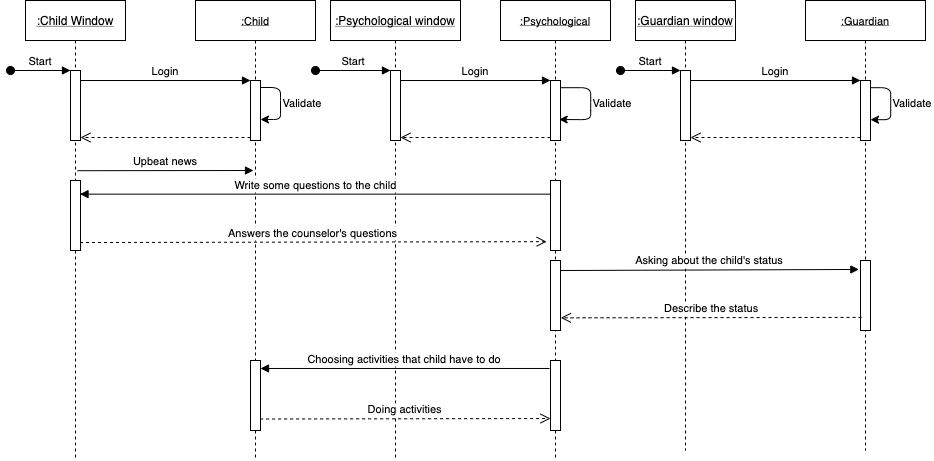

The diagram above was exported from draw.io. Its source (the exported page's mxGraphModel, read from the mxfile embedded in the PNG):
<mxGraphModel dx="946" dy="589" grid="1" gridSize="10" guides="1" tooltips="1" connect="1" arrows="1" fold="1" page="1" pageScale="1" pageWidth="850" pageHeight="1100" background="#FFFFFF" math="0" shadow="0">
  <root>
    <mxCell id="0" />
    <mxCell id="1" parent="0" />
    <mxCell id="3nuBFxr9cyL0pnOWT2aG-1" value=":Child Window" style="shape=umlLifeline;perimeter=lifelinePerimeter;container=1;collapsible=0;recursiveResize=0;rounded=0;shadow=0;strokeWidth=1;fontStyle=4" parent="1" vertex="1">
      <mxGeometry x="25" y="80" width="100" height="460" as="geometry" />
    </mxCell>
    <mxCell id="3nuBFxr9cyL0pnOWT2aG-2" value="" style="points=[];perimeter=orthogonalPerimeter;rounded=0;shadow=0;strokeWidth=1;" parent="3nuBFxr9cyL0pnOWT2aG-1" vertex="1">
      <mxGeometry x="45" y="70" width="10" height="70" as="geometry" />
    </mxCell>
    <mxCell id="3nuBFxr9cyL0pnOWT2aG-3" value="Start" style="verticalAlign=bottom;startArrow=oval;endArrow=block;startSize=8;shadow=0;strokeWidth=1;" parent="3nuBFxr9cyL0pnOWT2aG-1" target="3nuBFxr9cyL0pnOWT2aG-2" edge="1">
      <mxGeometry relative="1" as="geometry">
        <mxPoint x="-15" y="70" as="sourcePoint" />
      </mxGeometry>
    </mxCell>
    <mxCell id="xRGsAcluZyh9RpMr8_n0-85" value="" style="points=[];perimeter=orthogonalPerimeter;rounded=0;shadow=0;strokeWidth=1;" vertex="1" parent="3nuBFxr9cyL0pnOWT2aG-1">
      <mxGeometry x="45" y="180" width="10" height="70" as="geometry" />
    </mxCell>
    <mxCell id="3nuBFxr9cyL0pnOWT2aG-5" value=":Child" style="shape=umlLifeline;perimeter=lifelinePerimeter;container=1;collapsible=0;recursiveResize=0;rounded=0;shadow=0;strokeWidth=1;fontStyle=4;fontSize=11;" parent="1" vertex="1">
      <mxGeometry x="195" y="80" width="120" height="460" as="geometry" />
    </mxCell>
    <mxCell id="3nuBFxr9cyL0pnOWT2aG-6" value="" style="points=[];perimeter=orthogonalPerimeter;rounded=0;shadow=0;strokeWidth=1;" parent="3nuBFxr9cyL0pnOWT2aG-5" vertex="1">
      <mxGeometry x="55" y="80" width="10" height="60" as="geometry" />
    </mxCell>
    <mxCell id="xRGsAcluZyh9RpMr8_n0-73" value="" style="endArrow=classic;html=1;fontSize=11;" edge="1" parent="3nuBFxr9cyL0pnOWT2aG-5" source="3nuBFxr9cyL0pnOWT2aG-6" target="3nuBFxr9cyL0pnOWT2aG-6">
      <mxGeometry width="50" height="50" relative="1" as="geometry">
        <mxPoint x="35" y="120" as="sourcePoint" />
        <mxPoint x="125" y="87" as="targetPoint" />
        <Array as="points">
          <mxPoint x="85" y="87" />
          <mxPoint x="85" y="100" />
          <mxPoint x="85" y="119" />
        </Array>
      </mxGeometry>
    </mxCell>
    <mxCell id="xRGsAcluZyh9RpMr8_n0-98" value="" style="points=[];perimeter=orthogonalPerimeter;rounded=0;shadow=0;strokeWidth=1;" vertex="1" parent="3nuBFxr9cyL0pnOWT2aG-5">
      <mxGeometry x="55" y="360" width="10" height="70" as="geometry" />
    </mxCell>
    <mxCell id="3nuBFxr9cyL0pnOWT2aG-7" value="" style="verticalAlign=bottom;endArrow=open;dashed=1;endSize=8;exitX=0;exitY=0.95;shadow=0;strokeWidth=1;" parent="1" source="3nuBFxr9cyL0pnOWT2aG-6" target="3nuBFxr9cyL0pnOWT2aG-2" edge="1">
      <mxGeometry relative="1" as="geometry">
        <mxPoint x="180" y="236" as="targetPoint" />
      </mxGeometry>
    </mxCell>
    <mxCell id="3nuBFxr9cyL0pnOWT2aG-8" value="Login" style="verticalAlign=bottom;endArrow=block;entryX=0;entryY=0;shadow=0;strokeWidth=1;" parent="1" source="3nuBFxr9cyL0pnOWT2aG-2" target="3nuBFxr9cyL0pnOWT2aG-6" edge="1">
      <mxGeometry relative="1" as="geometry">
        <mxPoint x="180" y="160" as="sourcePoint" />
      </mxGeometry>
    </mxCell>
    <mxCell id="xRGsAcluZyh9RpMr8_n0-21" value=":Psychological window" style="shape=umlLifeline;perimeter=lifelinePerimeter;container=1;collapsible=0;recursiveResize=0;rounded=0;shadow=0;strokeWidth=1;fontStyle=4" vertex="1" parent="1">
      <mxGeometry x="330" y="80" width="130" height="460" as="geometry" />
    </mxCell>
    <mxCell id="xRGsAcluZyh9RpMr8_n0-22" value="" style="points=[];perimeter=orthogonalPerimeter;rounded=0;shadow=0;strokeWidth=1;" vertex="1" parent="xRGsAcluZyh9RpMr8_n0-21">
      <mxGeometry x="60" y="70" width="10" height="70" as="geometry" />
    </mxCell>
    <mxCell id="xRGsAcluZyh9RpMr8_n0-23" value="Start" style="verticalAlign=bottom;startArrow=oval;endArrow=block;startSize=8;shadow=0;strokeWidth=1;" edge="1" parent="xRGsAcluZyh9RpMr8_n0-21" target="xRGsAcluZyh9RpMr8_n0-22">
      <mxGeometry relative="1" as="geometry">
        <mxPoint x="-15" y="70" as="sourcePoint" />
      </mxGeometry>
    </mxCell>
    <mxCell id="xRGsAcluZyh9RpMr8_n0-25" value=":Psychological" style="shape=umlLifeline;perimeter=lifelinePerimeter;container=1;collapsible=0;recursiveResize=0;rounded=0;shadow=0;strokeWidth=1;fontStyle=4;fontSize=11;" vertex="1" parent="1">
      <mxGeometry x="500" y="80" width="110" height="460" as="geometry" />
    </mxCell>
    <mxCell id="xRGsAcluZyh9RpMr8_n0-26" value="" style="points=[];perimeter=orthogonalPerimeter;rounded=0;shadow=0;strokeWidth=1;" vertex="1" parent="xRGsAcluZyh9RpMr8_n0-25">
      <mxGeometry x="50" y="80" width="10" height="60" as="geometry" />
    </mxCell>
    <mxCell id="xRGsAcluZyh9RpMr8_n0-77" value="" style="endArrow=classic;html=1;fontSize=11;entryX=0.871;entryY=0.65;entryDx=0;entryDy=0;entryPerimeter=0;" edge="1" parent="xRGsAcluZyh9RpMr8_n0-25" source="xRGsAcluZyh9RpMr8_n0-26" target="xRGsAcluZyh9RpMr8_n0-26">
      <mxGeometry width="50" height="50" relative="1" as="geometry">
        <mxPoint x="60.48000000000002" y="86.76000000000005" as="sourcePoint" />
        <mxPoint x="60" y="119.23999999999995" as="targetPoint" />
        <Array as="points">
          <mxPoint x="90.19000000000005" y="87.19999999999999" />
          <mxPoint x="90.19000000000005" y="100.19999999999999" />
          <mxPoint x="90.19000000000005" y="119.19999999999999" />
        </Array>
      </mxGeometry>
    </mxCell>
    <mxCell id="xRGsAcluZyh9RpMr8_n0-84" value="" style="points=[];perimeter=orthogonalPerimeter;rounded=0;shadow=0;strokeWidth=1;" vertex="1" parent="xRGsAcluZyh9RpMr8_n0-25">
      <mxGeometry x="50" y="180" width="10" height="70" as="geometry" />
    </mxCell>
    <mxCell id="xRGsAcluZyh9RpMr8_n0-89" value="" style="points=[];perimeter=orthogonalPerimeter;rounded=0;shadow=0;strokeWidth=1;" vertex="1" parent="xRGsAcluZyh9RpMr8_n0-25">
      <mxGeometry x="50" y="260" width="10" height="70" as="geometry" />
    </mxCell>
    <mxCell id="xRGsAcluZyh9RpMr8_n0-97" value="" style="points=[];perimeter=orthogonalPerimeter;rounded=0;shadow=0;strokeWidth=1;" vertex="1" parent="xRGsAcluZyh9RpMr8_n0-25">
      <mxGeometry x="50" y="360" width="10" height="70" as="geometry" />
    </mxCell>
    <mxCell id="xRGsAcluZyh9RpMr8_n0-27" value="" style="verticalAlign=bottom;endArrow=open;dashed=1;endSize=8;exitX=0;exitY=0.95;shadow=0;strokeWidth=1;" edge="1" parent="1" source="xRGsAcluZyh9RpMr8_n0-26" target="xRGsAcluZyh9RpMr8_n0-22">
      <mxGeometry relative="1" as="geometry">
        <mxPoint x="485" y="236" as="targetPoint" />
      </mxGeometry>
    </mxCell>
    <mxCell id="xRGsAcluZyh9RpMr8_n0-28" value="Login" style="verticalAlign=bottom;endArrow=block;entryX=0;entryY=0;shadow=0;strokeWidth=1;" edge="1" parent="1" source="xRGsAcluZyh9RpMr8_n0-22" target="xRGsAcluZyh9RpMr8_n0-26">
      <mxGeometry relative="1" as="geometry">
        <mxPoint x="485" y="160" as="sourcePoint" />
      </mxGeometry>
    </mxCell>
    <mxCell id="xRGsAcluZyh9RpMr8_n0-31" value=":Guardian window" style="shape=umlLifeline;perimeter=lifelinePerimeter;container=1;collapsible=0;recursiveResize=0;rounded=0;shadow=0;strokeWidth=1;fontStyle=4" vertex="1" parent="1">
      <mxGeometry x="635" y="80" width="100" height="450" as="geometry" />
    </mxCell>
    <mxCell id="xRGsAcluZyh9RpMr8_n0-32" value="" style="points=[];perimeter=orthogonalPerimeter;rounded=0;shadow=0;strokeWidth=1;" vertex="1" parent="xRGsAcluZyh9RpMr8_n0-31">
      <mxGeometry x="45" y="70" width="10" height="70" as="geometry" />
    </mxCell>
    <mxCell id="xRGsAcluZyh9RpMr8_n0-33" value="Start" style="verticalAlign=bottom;startArrow=oval;endArrow=block;startSize=8;shadow=0;strokeWidth=1;" edge="1" parent="xRGsAcluZyh9RpMr8_n0-31" target="xRGsAcluZyh9RpMr8_n0-32">
      <mxGeometry relative="1" as="geometry">
        <mxPoint x="-15" y="70" as="sourcePoint" />
      </mxGeometry>
    </mxCell>
    <mxCell id="xRGsAcluZyh9RpMr8_n0-35" value=":Guardian" style="shape=umlLifeline;perimeter=lifelinePerimeter;container=1;collapsible=0;recursiveResize=0;rounded=0;shadow=0;strokeWidth=1;fontStyle=4;fontSize=11;" vertex="1" parent="1">
      <mxGeometry x="805" y="80" width="120" height="450" as="geometry" />
    </mxCell>
    <mxCell id="xRGsAcluZyh9RpMr8_n0-36" value="" style="points=[];perimeter=orthogonalPerimeter;rounded=0;shadow=0;strokeWidth=1;" vertex="1" parent="xRGsAcluZyh9RpMr8_n0-35">
      <mxGeometry x="55" y="80" width="10" height="60" as="geometry" />
    </mxCell>
    <mxCell id="xRGsAcluZyh9RpMr8_n0-79" value="" style="endArrow=classic;html=1;fontSize=11;" edge="1" parent="xRGsAcluZyh9RpMr8_n0-35" source="xRGsAcluZyh9RpMr8_n0-36" target="xRGsAcluZyh9RpMr8_n0-36">
      <mxGeometry width="50" height="50" relative="1" as="geometry">
        <mxPoint x="55.48000000000002" y="86.76000000000008" as="sourcePoint" />
        <mxPoint x="55.000000000000114" y="119.23999999999998" as="targetPoint" />
        <Array as="points">
          <mxPoint x="85.19000000000005" y="87.20000000000002" />
          <mxPoint x="85.19000000000005" y="100.20000000000002" />
          <mxPoint x="85.19000000000005" y="119.20000000000002" />
        </Array>
      </mxGeometry>
    </mxCell>
    <mxCell id="xRGsAcluZyh9RpMr8_n0-88" value="" style="points=[];perimeter=orthogonalPerimeter;rounded=0;shadow=0;strokeWidth=1;" vertex="1" parent="xRGsAcluZyh9RpMr8_n0-35">
      <mxGeometry x="55" y="260" width="10" height="70" as="geometry" />
    </mxCell>
    <mxCell id="xRGsAcluZyh9RpMr8_n0-37" value="" style="verticalAlign=bottom;endArrow=open;dashed=1;endSize=8;exitX=0;exitY=0.95;shadow=0;strokeWidth=1;" edge="1" parent="1" source="xRGsAcluZyh9RpMr8_n0-36" target="xRGsAcluZyh9RpMr8_n0-32">
      <mxGeometry relative="1" as="geometry">
        <mxPoint x="790" y="236" as="targetPoint" />
      </mxGeometry>
    </mxCell>
    <mxCell id="xRGsAcluZyh9RpMr8_n0-38" value="Login" style="verticalAlign=bottom;endArrow=block;entryX=0;entryY=0;shadow=0;strokeWidth=1;" edge="1" parent="1" source="xRGsAcluZyh9RpMr8_n0-32" target="xRGsAcluZyh9RpMr8_n0-36">
      <mxGeometry relative="1" as="geometry">
        <mxPoint x="790" y="160" as="sourcePoint" />
      </mxGeometry>
    </mxCell>
    <mxCell id="xRGsAcluZyh9RpMr8_n0-76" value="Validate" style="text;html=1;strokeColor=none;fillColor=none;align=center;verticalAlign=middle;whiteSpace=wrap;rounded=0;fontSize=11;" vertex="1" parent="1">
      <mxGeometry x="282" y="173" width="40" height="20" as="geometry" />
    </mxCell>
    <mxCell id="xRGsAcluZyh9RpMr8_n0-78" value="Validate" style="text;html=1;strokeColor=none;fillColor=none;align=center;verticalAlign=middle;whiteSpace=wrap;rounded=0;fontSize=11;" vertex="1" parent="1">
      <mxGeometry x="592.19" y="173.2" width="40" height="20" as="geometry" />
    </mxCell>
    <mxCell id="xRGsAcluZyh9RpMr8_n0-80" value="Validate" style="text;html=1;strokeColor=none;fillColor=none;align=center;verticalAlign=middle;whiteSpace=wrap;rounded=0;fontSize=11;" vertex="1" parent="1">
      <mxGeometry x="892.19" y="173.20000000000002" width="40" height="20" as="geometry" />
    </mxCell>
    <mxCell id="xRGsAcluZyh9RpMr8_n0-82" value="Upbeat news" style="verticalAlign=bottom;endArrow=block;shadow=0;strokeWidth=1;exitX=0.52;exitY=0.37;exitDx=0;exitDy=0;exitPerimeter=0;" edge="1" parent="1" source="3nuBFxr9cyL0pnOWT2aG-1">
      <mxGeometry relative="1" as="geometry">
        <mxPoint x="80" y="250" as="sourcePoint" />
        <mxPoint x="253" y="250" as="targetPoint" />
      </mxGeometry>
    </mxCell>
    <mxCell id="xRGsAcluZyh9RpMr8_n0-83" value="Write some questions to the child" style="verticalAlign=bottom;endArrow=block;shadow=0;strokeWidth=1;exitX=0.033;exitY=0.195;exitDx=0;exitDy=0;exitPerimeter=0;entryX=0.95;entryY=0.195;entryDx=0;entryDy=0;entryPerimeter=0;" edge="1" parent="1" source="xRGsAcluZyh9RpMr8_n0-84" target="xRGsAcluZyh9RpMr8_n0-85">
      <mxGeometry relative="1" as="geometry">
        <mxPoint x="390" y="280" as="sourcePoint" />
        <mxPoint x="550" y="280" as="targetPoint" />
      </mxGeometry>
    </mxCell>
    <mxCell id="xRGsAcluZyh9RpMr8_n0-86" value="Answers the counselor's questions" style="verticalAlign=bottom;endArrow=open;dashed=1;endSize=8;exitX=0.95;exitY=0.886;shadow=0;strokeWidth=1;exitDx=0;exitDy=0;exitPerimeter=0;entryX=-0.383;entryY=0.874;entryDx=0;entryDy=0;entryPerimeter=0;" edge="1" parent="1" source="xRGsAcluZyh9RpMr8_n0-85" target="xRGsAcluZyh9RpMr8_n0-84">
      <mxGeometry relative="1" as="geometry">
        <mxPoint x="175" y="320" as="targetPoint" />
        <mxPoint x="335" y="320" as="sourcePoint" />
      </mxGeometry>
    </mxCell>
    <mxCell id="xRGsAcluZyh9RpMr8_n0-91" value="Asking about the child's status" style="verticalAlign=bottom;endArrow=block;shadow=0;strokeWidth=1;entryX=-0.165;entryY=0.128;entryDx=0;entryDy=0;entryPerimeter=0;exitX=1;exitY=0.143;exitDx=0;exitDy=0;exitPerimeter=0;" edge="1" parent="1" source="xRGsAcluZyh9RpMr8_n0-89" target="xRGsAcluZyh9RpMr8_n0-88">
      <mxGeometry relative="1" as="geometry">
        <mxPoint x="570" y="350" as="sourcePoint" />
        <mxPoint x="840" y="350" as="targetPoint" />
      </mxGeometry>
    </mxCell>
    <mxCell id="xRGsAcluZyh9RpMr8_n0-92" value="Describe the status" style="verticalAlign=bottom;endArrow=open;dashed=1;endSize=8;exitX=0.107;exitY=0.813;shadow=0;strokeWidth=1;exitDx=0;exitDy=0;exitPerimeter=0;entryX=1.029;entryY=0.819;entryDx=0;entryDy=0;entryPerimeter=0;" edge="1" parent="1" source="xRGsAcluZyh9RpMr8_n0-88" target="xRGsAcluZyh9RpMr8_n0-89">
      <mxGeometry relative="1" as="geometry">
        <mxPoint x="590" y="400" as="targetPoint" />
        <mxPoint x="750" y="400" as="sourcePoint" />
      </mxGeometry>
    </mxCell>
    <mxCell id="xRGsAcluZyh9RpMr8_n0-99" value="Choosing activities that child have to do" style="verticalAlign=bottom;endArrow=block;shadow=0;strokeWidth=1;exitX=-0.1;exitY=0.114;exitDx=0;exitDy=0;exitPerimeter=0;" edge="1" parent="1" source="xRGsAcluZyh9RpMr8_n0-97" target="xRGsAcluZyh9RpMr8_n0-98">
      <mxGeometry relative="1" as="geometry">
        <mxPoint x="540.8299999999999" y="450" as="sourcePoint" />
        <mxPoint x="260" y="450" as="targetPoint" />
      </mxGeometry>
    </mxCell>
    <mxCell id="xRGsAcluZyh9RpMr8_n0-101" value="Doing activities" style="verticalAlign=bottom;endArrow=open;dashed=1;endSize=8;exitX=0.961;exitY=0.836;shadow=0;strokeWidth=1;exitDx=0;exitDy=0;exitPerimeter=0;entryX=0;entryY=0.829;entryDx=0;entryDy=0;entryPerimeter=0;" edge="1" parent="1" source="xRGsAcluZyh9RpMr8_n0-98" target="xRGsAcluZyh9RpMr8_n0-97">
      <mxGeometry relative="1" as="geometry">
        <mxPoint x="540" y="498" as="targetPoint" />
        <mxPoint x="80" y="500.84" as="sourcePoint" />
      </mxGeometry>
    </mxCell>
  </root>
</mxGraphModel>